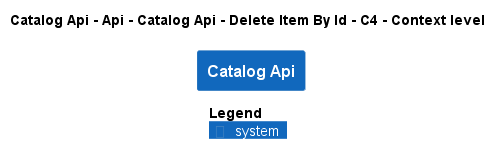

The diagram above was rendered by PlantUML. Its source (embedded in the PNG):
@startuml
!pragma layout smetana
!include ..\..\..\..\..\..\..\..\.c4s\C4_Context.puml

AddElementTag("state:new", $bgColor=green, $fontColor=#ffffff, $borderColor=green, $shadowing="False")
AddElementTag("state:changed", $bgColor=orange, $fontColor=#ffffff, $borderColor=orange, $shadowing="False")
AddElementTag("state:removed", $bgColor=red, $fontColor=#ffffff, $borderColor=red, $shadowing="False")

AddRelTag("state:new", $textColor=green, $lineColor=green)
AddRelTag("state:changed", $textColor=orange, $lineColor=orange)
AddRelTag("state:removed", $textColor=red, $lineColor=red)

SHOW_PERSON_PORTRAIT()
LAYOUT_TOP_DOWN()

skinparam linetype polyline

title Catalog Api - Api - Catalog Api - Delete Item By Id - C4 - Context level

System(dotnet.eShop.Architecture.SoftwareSystems.CatalogApi, "Catalog Api", "")



SHOW_LEGEND()
@enduml